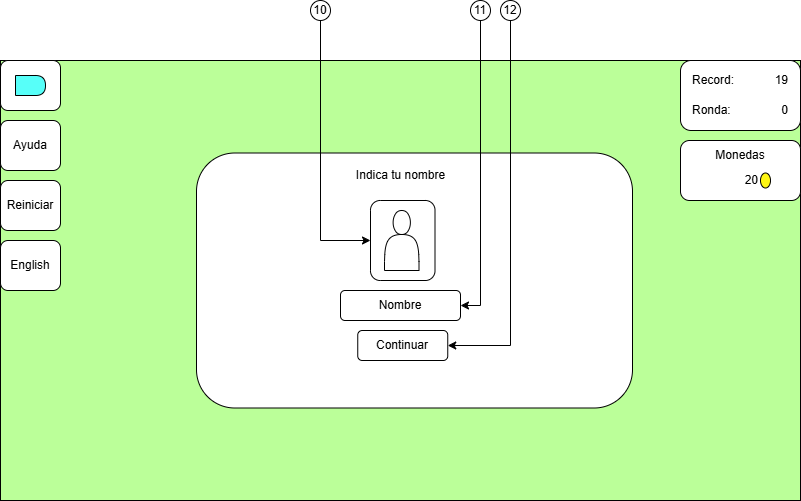

The diagram above was exported from draw.io. Its source (the exported page's mxGraphModel, read from the mxfile embedded in the PNG):
<mxGraphModel dx="1674" dy="1915" grid="1" gridSize="10" guides="1" tooltips="1" connect="1" arrows="1" fold="1" page="1" pageScale="1" pageWidth="827" pageHeight="1169" math="0" shadow="0">
  <root>
    <mxCell id="0" />
    <mxCell id="1" parent="0" />
    <mxCell id="jOIAfeRFJ34ylA7mJSFm-1" value="" style="group" connectable="0" vertex="1" parent="1">
      <mxGeometry width="800" height="440" as="geometry" />
    </mxCell>
    <mxCell id="jOIAfeRFJ34ylA7mJSFm-2" value="" style="rounded=0;whiteSpace=wrap;html=1;fillColor=#BBFF99;container=0;" vertex="1" parent="jOIAfeRFJ34ylA7mJSFm-1">
      <mxGeometry width="800" height="440" as="geometry" />
    </mxCell>
    <mxCell id="jOIAfeRFJ34ylA7mJSFm-3" value="" style="rounded=1;whiteSpace=wrap;html=1;container=0;" vertex="1" parent="jOIAfeRFJ34ylA7mJSFm-1">
      <mxGeometry x="196" y="92.5" width="436" height="255" as="geometry" />
    </mxCell>
    <mxCell id="jOIAfeRFJ34ylA7mJSFm-4" value="" style="group" connectable="0" vertex="1" parent="jOIAfeRFJ34ylA7mJSFm-1">
      <mxGeometry x="235" y="280" width="175" height="60" as="geometry" />
    </mxCell>
    <mxCell id="jOIAfeRFJ34ylA7mJSFm-5" value="" style="rounded=1;whiteSpace=wrap;html=1;" vertex="1" parent="jOIAfeRFJ34ylA7mJSFm-1">
      <mxGeometry width="60" height="50" as="geometry" />
    </mxCell>
    <mxCell id="jOIAfeRFJ34ylA7mJSFm-6" value="" style="shape=delay;whiteSpace=wrap;html=1;fillColor=#57FFF9;" vertex="1" parent="jOIAfeRFJ34ylA7mJSFm-1">
      <mxGeometry x="15" y="15" width="30" height="20" as="geometry" />
    </mxCell>
    <mxCell id="jOIAfeRFJ34ylA7mJSFm-7" value="Ayuda" style="rounded=1;whiteSpace=wrap;html=1;" vertex="1" parent="jOIAfeRFJ34ylA7mJSFm-1">
      <mxGeometry y="60" width="60" height="50" as="geometry" />
    </mxCell>
    <mxCell id="jOIAfeRFJ34ylA7mJSFm-8" value="" style="group" connectable="0" vertex="1" parent="jOIAfeRFJ34ylA7mJSFm-1">
      <mxGeometry x="680" width="120" height="70" as="geometry" />
    </mxCell>
    <mxCell id="jOIAfeRFJ34ylA7mJSFm-9" value="" style="rounded=1;whiteSpace=wrap;html=1;" vertex="1" parent="jOIAfeRFJ34ylA7mJSFm-8">
      <mxGeometry width="120" height="70" as="geometry" />
    </mxCell>
    <mxCell id="jOIAfeRFJ34ylA7mJSFm-10" value="Record:" style="text;html=1;align=left;verticalAlign=middle;whiteSpace=wrap;rounded=0;" vertex="1" parent="jOIAfeRFJ34ylA7mJSFm-8">
      <mxGeometry x="10" y="5" width="60" height="30" as="geometry" />
    </mxCell>
    <mxCell id="jOIAfeRFJ34ylA7mJSFm-11" value="19" style="text;html=1;align=right;verticalAlign=middle;whiteSpace=wrap;rounded=0;" vertex="1" parent="jOIAfeRFJ34ylA7mJSFm-8">
      <mxGeometry x="80" y="5" width="30" height="30" as="geometry" />
    </mxCell>
    <mxCell id="jOIAfeRFJ34ylA7mJSFm-12" value="Ronda:" style="text;html=1;align=left;verticalAlign=middle;whiteSpace=wrap;rounded=0;" vertex="1" parent="jOIAfeRFJ34ylA7mJSFm-8">
      <mxGeometry x="10" y="35" width="60" height="30" as="geometry" />
    </mxCell>
    <mxCell id="jOIAfeRFJ34ylA7mJSFm-13" value="0" style="text;html=1;align=right;verticalAlign=middle;whiteSpace=wrap;rounded=0;" vertex="1" parent="jOIAfeRFJ34ylA7mJSFm-8">
      <mxGeometry x="80" y="35" width="30" height="30" as="geometry" />
    </mxCell>
    <mxCell id="jOIAfeRFJ34ylA7mJSFm-14" value="Reiniciar" style="rounded=1;whiteSpace=wrap;html=1;" vertex="1" parent="jOIAfeRFJ34ylA7mJSFm-1">
      <mxGeometry y="120" width="60" height="50" as="geometry" />
    </mxCell>
    <mxCell id="jOIAfeRFJ34ylA7mJSFm-15" value="Indica tu nombre" style="text;html=1;align=center;verticalAlign=middle;whiteSpace=wrap;rounded=0;" vertex="1" parent="jOIAfeRFJ34ylA7mJSFm-1">
      <mxGeometry x="265.5" y="100" width="269" height="30" as="geometry" />
    </mxCell>
    <mxCell id="jOIAfeRFJ34ylA7mJSFm-16" value="English" style="rounded=1;whiteSpace=wrap;html=1;" vertex="1" parent="jOIAfeRFJ34ylA7mJSFm-1">
      <mxGeometry y="180" width="60" height="50" as="geometry" />
    </mxCell>
    <mxCell id="jOIAfeRFJ34ylA7mJSFm-17" value="" style="group" connectable="0" vertex="1" parent="jOIAfeRFJ34ylA7mJSFm-1">
      <mxGeometry x="680" y="80" width="120" height="60" as="geometry" />
    </mxCell>
    <mxCell id="jOIAfeRFJ34ylA7mJSFm-18" value="" style="rounded=1;whiteSpace=wrap;html=1;" vertex="1" parent="jOIAfeRFJ34ylA7mJSFm-17">
      <mxGeometry width="120" height="60" as="geometry" />
    </mxCell>
    <mxCell id="jOIAfeRFJ34ylA7mJSFm-19" value="Monedas" style="text;html=1;align=center;verticalAlign=middle;whiteSpace=wrap;rounded=0;" vertex="1" parent="jOIAfeRFJ34ylA7mJSFm-17">
      <mxGeometry x="30" width="60" height="30" as="geometry" />
    </mxCell>
    <mxCell id="jOIAfeRFJ34ylA7mJSFm-20" value="20" style="text;html=1;align=right;verticalAlign=middle;whiteSpace=wrap;rounded=0;" vertex="1" parent="jOIAfeRFJ34ylA7mJSFm-17">
      <mxGeometry x="30" y="30" width="50" height="20" as="geometry" />
    </mxCell>
    <mxCell id="jOIAfeRFJ34ylA7mJSFm-21" value="" style="ellipse;whiteSpace=wrap;html=1;fillColor=#FFF714;" vertex="1" parent="jOIAfeRFJ34ylA7mJSFm-17">
      <mxGeometry x="80" y="32.5" width="10" height="15" as="geometry" />
    </mxCell>
    <mxCell id="jOIAfeRFJ34ylA7mJSFm-22" value="" style="group" connectable="0" vertex="1" parent="jOIAfeRFJ34ylA7mJSFm-1">
      <mxGeometry x="370" y="140" width="64.5" height="80" as="geometry" />
    </mxCell>
    <mxCell id="jOIAfeRFJ34ylA7mJSFm-23" value="" style="rounded=1;whiteSpace=wrap;html=1;fillColor=#FFFFFF;" vertex="1" parent="jOIAfeRFJ34ylA7mJSFm-22">
      <mxGeometry width="64.5" height="80" as="geometry" />
    </mxCell>
    <mxCell id="jOIAfeRFJ34ylA7mJSFm-24" value="" style="shape=actor;whiteSpace=wrap;html=1;" vertex="1" parent="jOIAfeRFJ34ylA7mJSFm-22">
      <mxGeometry x="14" y="10" width="34.5" height="60" as="geometry" />
    </mxCell>
    <mxCell id="jOIAfeRFJ34ylA7mJSFm-25" value="Nombre" style="rounded=1;whiteSpace=wrap;html=1;" vertex="1" parent="jOIAfeRFJ34ylA7mJSFm-1">
      <mxGeometry x="340" y="230" width="120" height="30" as="geometry" />
    </mxCell>
    <mxCell id="jOIAfeRFJ34ylA7mJSFm-26" value="Continuar" style="rounded=1;whiteSpace=wrap;html=1;" vertex="1" parent="jOIAfeRFJ34ylA7mJSFm-1">
      <mxGeometry x="357.25" y="270" width="90" height="30" as="geometry" />
    </mxCell>
    <mxCell id="w-rwjh323b9G8_AMoSD6-1" style="edgeStyle=orthogonalEdgeStyle;rounded=0;orthogonalLoop=1;jettySize=auto;html=1;entryX=0;entryY=0.5;entryDx=0;entryDy=0;" edge="1" parent="1" source="Z6vIW195NVDg5xpI_EwB-1" target="jOIAfeRFJ34ylA7mJSFm-23">
      <mxGeometry relative="1" as="geometry">
        <Array as="points">
          <mxPoint x="320" y="180" />
        </Array>
      </mxGeometry>
    </mxCell>
    <mxCell id="Z6vIW195NVDg5xpI_EwB-1" value="10" style="ellipse;whiteSpace=wrap;html=1;aspect=fixed;" vertex="1" parent="1">
      <mxGeometry x="310" y="-60" width="20" height="20" as="geometry" />
    </mxCell>
    <mxCell id="w-rwjh323b9G8_AMoSD6-4" style="edgeStyle=orthogonalEdgeStyle;rounded=0;orthogonalLoop=1;jettySize=auto;html=1;entryX=1;entryY=0.5;entryDx=0;entryDy=0;" edge="1" parent="1" source="w-rwjh323b9G8_AMoSD6-3" target="jOIAfeRFJ34ylA7mJSFm-25">
      <mxGeometry relative="1" as="geometry">
        <Array as="points">
          <mxPoint x="480" y="245" />
        </Array>
      </mxGeometry>
    </mxCell>
    <mxCell id="w-rwjh323b9G8_AMoSD6-3" value="11" style="ellipse;whiteSpace=wrap;html=1;aspect=fixed;" vertex="1" parent="1">
      <mxGeometry x="470" y="-60" width="20" height="20" as="geometry" />
    </mxCell>
    <mxCell id="w-rwjh323b9G8_AMoSD6-7" style="edgeStyle=orthogonalEdgeStyle;rounded=0;orthogonalLoop=1;jettySize=auto;html=1;entryX=1;entryY=0.5;entryDx=0;entryDy=0;" edge="1" parent="1" source="w-rwjh323b9G8_AMoSD6-6" target="jOIAfeRFJ34ylA7mJSFm-26">
      <mxGeometry relative="1" as="geometry">
        <Array as="points">
          <mxPoint x="510" y="285" />
        </Array>
      </mxGeometry>
    </mxCell>
    <mxCell id="w-rwjh323b9G8_AMoSD6-6" value="12" style="ellipse;whiteSpace=wrap;html=1;aspect=fixed;" vertex="1" parent="1">
      <mxGeometry x="500" y="-60" width="20" height="20" as="geometry" />
    </mxCell>
  </root>
</mxGraphModel>